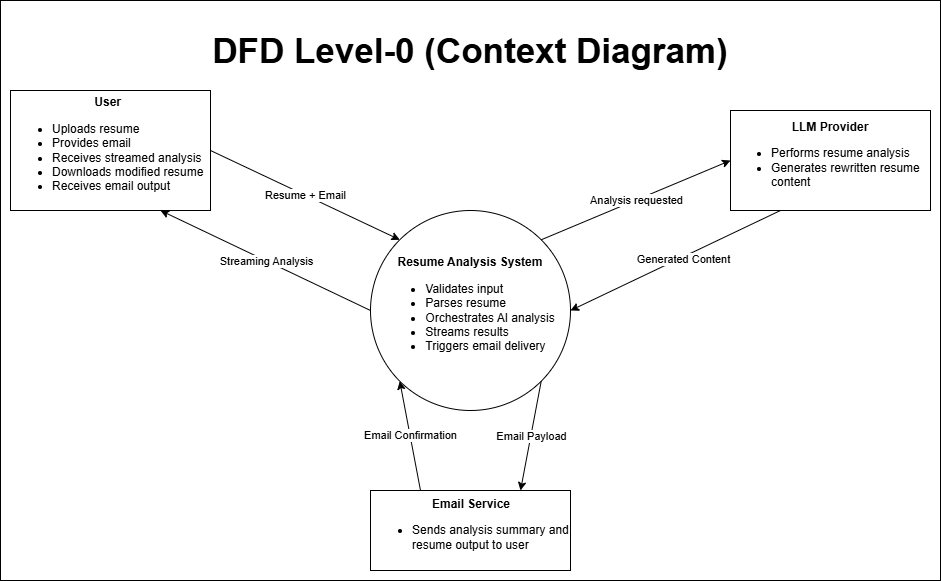

The diagram above was exported from draw.io. Its source (the exported page's mxGraphModel, read from the mxfile embedded in the PNG):
<mxGraphModel dx="1042" dy="567" grid="1" gridSize="10" guides="1" tooltips="1" connect="1" arrows="1" fold="1" page="1" pageScale="1" pageWidth="1169" pageHeight="827" math="0" shadow="0">
  <root>
    <mxCell id="0" />
    <mxCell id="1" parent="0" />
    <mxCell id="QD0Hj6ge1eZw_EJnVp3P-20" parent="1" style="rounded=0;whiteSpace=wrap;html=1;" value="" vertex="1">
      <mxGeometry height="580" width="940" x="30" y="30" as="geometry" />
    </mxCell>
    <mxCell id="QD0Hj6ge1eZw_EJnVp3P-2" parent="1" style="text;html=1;whiteSpace=wrap;strokeColor=none;fillColor=none;align=center;verticalAlign=middle;rounded=0;fontSize=35;fontStyle=1" value="DFD Level-0 (Context Diagram)" vertex="1">
      <mxGeometry height="80" width="920" x="40" y="40" as="geometry" />
    </mxCell>
    <mxCell id="QD0Hj6ge1eZw_EJnVp3P-3" parent="1" style="rounded=0;whiteSpace=wrap;html=1;align=left;" value="&lt;div style=&quot;text-align: center;&quot;&gt;&lt;b style=&quot;background-color: transparent; color: light-dark(rgb(0, 0, 0), rgb(255, 255, 255));&quot;&gt;User&lt;/b&gt;&lt;/div&gt;&lt;div&gt;&lt;ul&gt;&lt;li&gt;Uploads resume&lt;/li&gt;&lt;li&gt;Provides email&lt;/li&gt;&lt;li&gt;Receives streamed analysis&lt;/li&gt;&lt;li&gt;Downloads modified resume&lt;/li&gt;&lt;li&gt;Receives email output&lt;/li&gt;&lt;/ul&gt;&lt;/div&gt;" vertex="1">
      <mxGeometry height="120" width="200" x="40" y="120" as="geometry" />
    </mxCell>
    <mxCell id="QD0Hj6ge1eZw_EJnVp3P-4" parent="1" style="ellipse;whiteSpace=wrap;html=1;aspect=fixed;align=center;" value="&lt;b&gt;Resume Analysis System&lt;/b&gt;&lt;div&gt;&lt;ul&gt;&lt;li style=&quot;text-align: left;&quot;&gt;Validates input&lt;/li&gt;&lt;li style=&quot;text-align: left;&quot;&gt;Parses resume&lt;/li&gt;&lt;li style=&quot;text-align: left;&quot;&gt;Orchestrates AI analysis&lt;/li&gt;&lt;li style=&quot;text-align: left;&quot;&gt;Streams results&lt;/li&gt;&lt;li style=&quot;text-align: left;&quot;&gt;Triggers email delivery&lt;/li&gt;&lt;/ul&gt;&lt;/div&gt;" vertex="1">
      <mxGeometry height="200" width="200" x="400" y="240" as="geometry" />
    </mxCell>
    <mxCell id="QD0Hj6ge1eZw_EJnVp3P-6" parent="1" style="rounded=0;whiteSpace=wrap;html=1;" value="&lt;b&gt;LLM Provider&lt;/b&gt;&lt;div&gt;&lt;ul&gt;&lt;li style=&quot;text-align: left;&quot;&gt;Performs resume analysis&lt;/li&gt;&lt;li style=&quot;text-align: left;&quot;&gt;Generates rewritten resume content&lt;/li&gt;&lt;/ul&gt;&lt;/div&gt;" vertex="1">
      <mxGeometry height="100" width="200" x="760" y="140" as="geometry" />
    </mxCell>
    <mxCell id="QD0Hj6ge1eZw_EJnVp3P-7" parent="1" style="rounded=0;whiteSpace=wrap;html=1;align=left;" value="&lt;div style=&quot;text-align: center;&quot;&gt;&lt;b style=&quot;background-color: transparent; color: light-dark(rgb(0, 0, 0), rgb(255, 255, 255));&quot;&gt;Email Service&lt;/b&gt;&lt;/div&gt;&lt;div&gt;&lt;ul&gt;&lt;li&gt;Sends analysis summary and resume output to user&lt;/li&gt;&lt;/ul&gt;&lt;/div&gt;" vertex="1">
      <mxGeometry height="80" width="200" x="400" y="520" as="geometry" />
    </mxCell>
    <mxCell id="QD0Hj6ge1eZw_EJnVp3P-8" edge="1" parent="1" source="QD0Hj6ge1eZw_EJnVp3P-3" style="endArrow=classic;html=1;rounded=0;entryX=0;entryY=0;entryDx=0;entryDy=0;exitX=1;exitY=0.5;exitDx=0;exitDy=0;" target="QD0Hj6ge1eZw_EJnVp3P-4" value="">
      <mxGeometry height="50" relative="1" width="50" as="geometry">
        <mxPoint x="250" y="400" as="sourcePoint" />
        <mxPoint x="300" y="350" as="targetPoint" />
      </mxGeometry>
    </mxCell>
    <mxCell id="QD0Hj6ge1eZw_EJnVp3P-9" connectable="0" parent="QD0Hj6ge1eZw_EJnVp3P-8" style="edgeLabel;html=1;align=center;verticalAlign=middle;resizable=0;points=[];" value="Resume + Email" vertex="1">
      <mxGeometry relative="1" as="geometry">
        <mxPoint as="offset" />
      </mxGeometry>
    </mxCell>
    <mxCell id="QD0Hj6ge1eZw_EJnVp3P-10" edge="1" parent="1" source="QD0Hj6ge1eZw_EJnVp3P-4" style="endArrow=classic;html=1;rounded=0;entryX=0.75;entryY=1;entryDx=0;entryDy=0;exitX=0;exitY=0.5;exitDx=0;exitDy=0;" target="QD0Hj6ge1eZw_EJnVp3P-3" value="">
      <mxGeometry height="50" relative="1" width="50" as="geometry">
        <mxPoint x="260" y="430" as="sourcePoint" />
        <mxPoint x="310" y="380" as="targetPoint" />
      </mxGeometry>
    </mxCell>
    <mxCell id="QD0Hj6ge1eZw_EJnVp3P-11" connectable="0" parent="QD0Hj6ge1eZw_EJnVp3P-10" style="edgeLabel;html=1;align=center;verticalAlign=middle;resizable=0;points=[];" value="Streaming Analysis" vertex="1">
      <mxGeometry relative="1" as="geometry">
        <mxPoint as="offset" />
      </mxGeometry>
    </mxCell>
    <mxCell id="QD0Hj6ge1eZw_EJnVp3P-12" edge="1" parent="1" source="QD0Hj6ge1eZw_EJnVp3P-4" style="endArrow=classic;html=1;rounded=0;exitX=1;exitY=0;exitDx=0;exitDy=0;entryX=0;entryY=0.5;entryDx=0;entryDy=0;" target="QD0Hj6ge1eZw_EJnVp3P-6" value="">
      <mxGeometry height="50" relative="1" width="50" as="geometry">
        <mxPoint x="650" y="430" as="sourcePoint" />
        <mxPoint x="700" y="380" as="targetPoint" />
      </mxGeometry>
    </mxCell>
    <mxCell id="QD0Hj6ge1eZw_EJnVp3P-13" connectable="0" parent="QD0Hj6ge1eZw_EJnVp3P-12" style="edgeLabel;html=1;align=center;verticalAlign=middle;resizable=0;points=[];" value="Analysis requested" vertex="1">
      <mxGeometry relative="1" as="geometry">
        <mxPoint as="offset" />
      </mxGeometry>
    </mxCell>
    <mxCell id="QD0Hj6ge1eZw_EJnVp3P-14" edge="1" parent="1" source="QD0Hj6ge1eZw_EJnVp3P-6" style="endArrow=classic;html=1;rounded=0;exitX=0.25;exitY=1;exitDx=0;exitDy=0;entryX=1;entryY=0.5;entryDx=0;entryDy=0;" target="QD0Hj6ge1eZw_EJnVp3P-4" value="">
      <mxGeometry height="50" relative="1" width="50" as="geometry">
        <mxPoint x="570" y="430" as="sourcePoint" />
        <mxPoint x="620" y="380" as="targetPoint" />
      </mxGeometry>
    </mxCell>
    <mxCell id="QD0Hj6ge1eZw_EJnVp3P-15" connectable="0" parent="QD0Hj6ge1eZw_EJnVp3P-14" style="edgeLabel;html=1;align=center;verticalAlign=middle;resizable=0;points=[];" value="Generated Content" vertex="1">
      <mxGeometry relative="1" x="-0.061" y="2" as="geometry">
        <mxPoint as="offset" />
      </mxGeometry>
    </mxCell>
    <mxCell id="QD0Hj6ge1eZw_EJnVp3P-16" edge="1" parent="1" source="QD0Hj6ge1eZw_EJnVp3P-4" style="endArrow=classic;html=1;rounded=0;entryX=0.75;entryY=0;entryDx=0;entryDy=0;exitX=1;exitY=1;exitDx=0;exitDy=0;" target="QD0Hj6ge1eZw_EJnVp3P-7" value="">
      <mxGeometry height="50" relative="1" width="50" as="geometry">
        <mxPoint x="670" y="600" as="sourcePoint" />
        <mxPoint x="720" y="550" as="targetPoint" />
      </mxGeometry>
    </mxCell>
    <mxCell id="QD0Hj6ge1eZw_EJnVp3P-17" connectable="0" parent="QD0Hj6ge1eZw_EJnVp3P-16" style="edgeLabel;html=1;align=center;verticalAlign=middle;resizable=0;points=[];" value="Email Payload" vertex="1">
      <mxGeometry relative="1" as="geometry">
        <mxPoint as="offset" />
      </mxGeometry>
    </mxCell>
    <mxCell id="QD0Hj6ge1eZw_EJnVp3P-18" edge="1" parent="1" source="QD0Hj6ge1eZw_EJnVp3P-7" style="endArrow=classic;html=1;rounded=0;entryX=0;entryY=1;entryDx=0;entryDy=0;exitX=0.25;exitY=0;exitDx=0;exitDy=0;" target="QD0Hj6ge1eZw_EJnVp3P-4" value="">
      <mxGeometry height="50" relative="1" width="50" as="geometry">
        <mxPoint x="670" y="600" as="sourcePoint" />
        <mxPoint x="720" y="550" as="targetPoint" />
      </mxGeometry>
    </mxCell>
    <mxCell id="QD0Hj6ge1eZw_EJnVp3P-19" connectable="0" parent="QD0Hj6ge1eZw_EJnVp3P-18" style="edgeLabel;html=1;align=center;verticalAlign=middle;resizable=0;points=[];" value="Email Confirmation" vertex="1">
      <mxGeometry relative="1" as="geometry">
        <mxPoint as="offset" />
      </mxGeometry>
    </mxCell>
  </root>
</mxGraphModel>